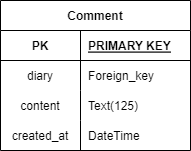

The diagram above was exported from draw.io. Its source (the exported page's mxGraphModel, read from the mxfile embedded in the PNG):
<mxGraphModel dx="1611" dy="786" grid="1" gridSize="10" guides="1" tooltips="1" connect="1" arrows="1" fold="1" page="1" pageScale="1" pageWidth="827" pageHeight="1169" math="0" shadow="0">
  <root>
    <mxCell id="0" />
    <mxCell id="1" parent="0" />
    <mxCell id="oI28EPUnU3m0nHcmZrLJ-1" value="Comment" style="shape=table;startSize=30;container=1;collapsible=1;childLayout=tableLayout;fixedRows=1;rowLines=0;fontStyle=1;align=center;resizeLast=1;" parent="1" vertex="1">
      <mxGeometry x="250" y="110" width="190" height="150" as="geometry">
        <mxRectangle x="310" y="150" width="80" height="30" as="alternateBounds" />
      </mxGeometry>
    </mxCell>
    <mxCell id="oI28EPUnU3m0nHcmZrLJ-2" value="" style="shape=partialRectangle;collapsible=0;dropTarget=0;pointerEvents=0;fillColor=none;points=[[0,0.5],[1,0.5]];portConstraint=eastwest;top=0;left=0;right=0;bottom=1;" parent="oI28EPUnU3m0nHcmZrLJ-1" vertex="1">
      <mxGeometry y="30" width="190" height="30" as="geometry" />
    </mxCell>
    <mxCell id="oI28EPUnU3m0nHcmZrLJ-3" value="PK" style="shape=partialRectangle;overflow=hidden;connectable=0;fillColor=none;top=0;left=0;bottom=0;right=0;fontStyle=1;" parent="oI28EPUnU3m0nHcmZrLJ-2" vertex="1">
      <mxGeometry width="80" height="30" as="geometry">
        <mxRectangle width="80" height="30" as="alternateBounds" />
      </mxGeometry>
    </mxCell>
    <mxCell id="oI28EPUnU3m0nHcmZrLJ-4" value="PRIMARY KEY" style="shape=partialRectangle;overflow=hidden;connectable=0;fillColor=none;top=0;left=0;bottom=0;right=0;align=left;spacingLeft=6;fontStyle=5;" parent="oI28EPUnU3m0nHcmZrLJ-2" vertex="1">
      <mxGeometry x="80" width="110" height="30" as="geometry">
        <mxRectangle width="110" height="30" as="alternateBounds" />
      </mxGeometry>
    </mxCell>
    <mxCell id="oI28EPUnU3m0nHcmZrLJ-8" value="" style="shape=partialRectangle;collapsible=0;dropTarget=0;pointerEvents=0;fillColor=none;points=[[0,0.5],[1,0.5]];portConstraint=eastwest;top=0;left=0;right=0;bottom=0;" parent="oI28EPUnU3m0nHcmZrLJ-1" vertex="1">
      <mxGeometry y="60" width="190" height="30" as="geometry" />
    </mxCell>
    <mxCell id="oI28EPUnU3m0nHcmZrLJ-9" value="diary" style="shape=partialRectangle;overflow=hidden;connectable=0;fillColor=none;top=0;left=0;bottom=0;right=0;" parent="oI28EPUnU3m0nHcmZrLJ-8" vertex="1">
      <mxGeometry width="80" height="30" as="geometry">
        <mxRectangle width="80" height="30" as="alternateBounds" />
      </mxGeometry>
    </mxCell>
    <mxCell id="oI28EPUnU3m0nHcmZrLJ-10" value="Foreign_key" style="shape=partialRectangle;overflow=hidden;connectable=0;fillColor=none;top=0;left=0;bottom=0;right=0;align=left;spacingLeft=6;" parent="oI28EPUnU3m0nHcmZrLJ-8" vertex="1">
      <mxGeometry x="80" width="110" height="30" as="geometry">
        <mxRectangle width="110" height="30" as="alternateBounds" />
      </mxGeometry>
    </mxCell>
    <mxCell id="gsSc6KaOGNY25Cib3zGa-1" value="" style="shape=partialRectangle;collapsible=0;dropTarget=0;pointerEvents=0;fillColor=none;points=[[0,0.5],[1,0.5]];portConstraint=eastwest;top=0;left=0;right=0;bottom=0;" vertex="1" parent="oI28EPUnU3m0nHcmZrLJ-1">
      <mxGeometry y="90" width="190" height="30" as="geometry" />
    </mxCell>
    <mxCell id="gsSc6KaOGNY25Cib3zGa-2" value="content" style="shape=partialRectangle;overflow=hidden;connectable=0;fillColor=none;top=0;left=0;bottom=0;right=0;" vertex="1" parent="gsSc6KaOGNY25Cib3zGa-1">
      <mxGeometry width="80" height="30" as="geometry">
        <mxRectangle width="80" height="30" as="alternateBounds" />
      </mxGeometry>
    </mxCell>
    <mxCell id="gsSc6KaOGNY25Cib3zGa-3" value="Text(125)" style="shape=partialRectangle;overflow=hidden;connectable=0;fillColor=none;top=0;left=0;bottom=0;right=0;align=left;spacingLeft=6;" vertex="1" parent="gsSc6KaOGNY25Cib3zGa-1">
      <mxGeometry x="80" width="110" height="30" as="geometry">
        <mxRectangle width="110" height="30" as="alternateBounds" />
      </mxGeometry>
    </mxCell>
    <mxCell id="5O1Ql0XHCZtp6zKqKtZT-1" value="" style="shape=partialRectangle;collapsible=0;dropTarget=0;pointerEvents=0;fillColor=none;points=[[0,0.5],[1,0.5]];portConstraint=eastwest;top=0;left=0;right=0;bottom=0;" parent="oI28EPUnU3m0nHcmZrLJ-1" vertex="1">
      <mxGeometry y="120" width="190" height="30" as="geometry" />
    </mxCell>
    <mxCell id="5O1Ql0XHCZtp6zKqKtZT-2" value="created_at" style="shape=partialRectangle;overflow=hidden;connectable=0;fillColor=none;top=0;left=0;bottom=0;right=0;" parent="5O1Ql0XHCZtp6zKqKtZT-1" vertex="1">
      <mxGeometry width="80" height="30" as="geometry">
        <mxRectangle width="80" height="30" as="alternateBounds" />
      </mxGeometry>
    </mxCell>
    <mxCell id="5O1Ql0XHCZtp6zKqKtZT-3" value="DateTime" style="shape=partialRectangle;overflow=hidden;connectable=0;fillColor=none;top=0;left=0;bottom=0;right=0;align=left;spacingLeft=6;" parent="5O1Ql0XHCZtp6zKqKtZT-1" vertex="1">
      <mxGeometry x="80" width="110" height="30" as="geometry">
        <mxRectangle width="110" height="30" as="alternateBounds" />
      </mxGeometry>
    </mxCell>
  </root>
</mxGraphModel>